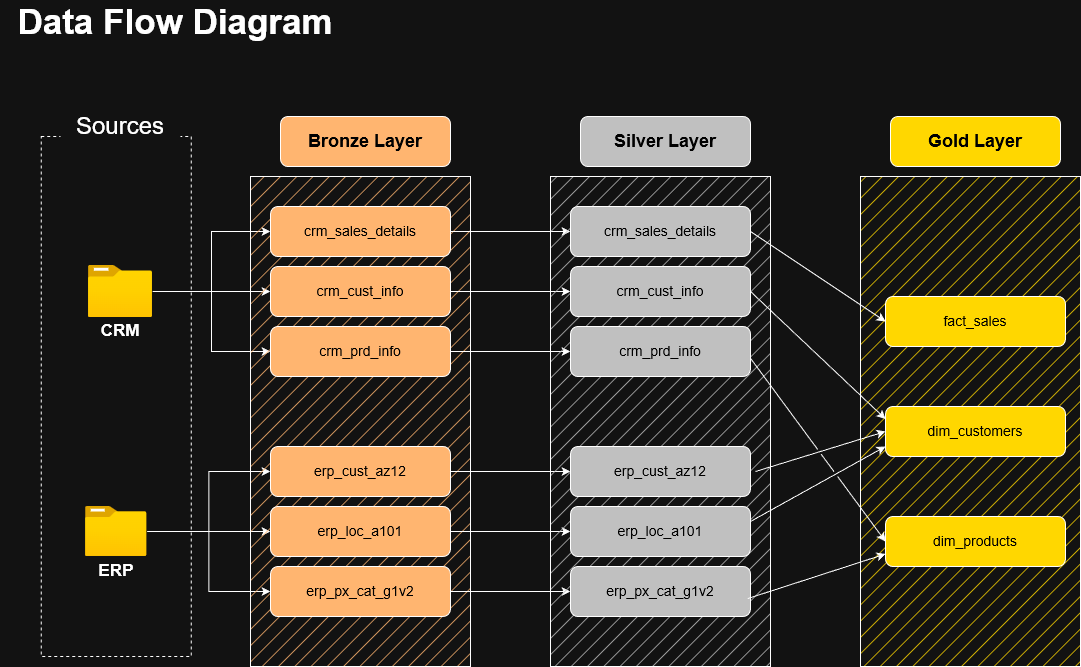

The diagram above was exported from draw.io. Its source (the exported page's mxGraphModel, read from the mxfile embedded in the PNG):
<mxGraphModel dx="1635" dy="1065" grid="1" gridSize="10" guides="1" tooltips="1" connect="1" arrows="1" fold="1" page="1" pageScale="1" pageWidth="850" pageHeight="1100" math="0" shadow="0">
  <root>
    <mxCell id="0" />
    <mxCell id="1" parent="0" />
    <mxCell id="jGkMUWPm6D3DDRpKIBG8-2" parent="1" style="text;html=1;whiteSpace=wrap;strokeColor=none;fillColor=none;align=center;verticalAlign=middle;rounded=0;" value="&lt;b&gt;&lt;font style=&quot;font-size: 35px;&quot;&gt;Data Flow Diagram&lt;/font&gt;&lt;/b&gt;" vertex="1">
      <mxGeometry height="30" width="350" x="30" y="30" as="geometry" />
    </mxCell>
    <mxCell id="jGkMUWPm6D3DDRpKIBG8-3" parent="1" style="rounded=0;whiteSpace=wrap;html=1;fillColor=none;dashed=1;" value="" vertex="1">
      <mxGeometry height="520" width="150" x="70.8" y="160" as="geometry" />
    </mxCell>
    <mxCell id="jGkMUWPm6D3DDRpKIBG8-4" parent="1" style="rounded=1;whiteSpace=wrap;html=1;fillColor=default;strokeColor=none;" value="&lt;font style=&quot;font-size: 24px;&quot;&gt;Sources&lt;/font&gt;" vertex="1">
      <mxGeometry height="60" width="120" x="90" y="120" as="geometry" />
    </mxCell>
    <mxCell id="jGkMUWPm6D3DDRpKIBG8-21" edge="1" parent="1" source="jGkMUWPm6D3DDRpKIBG8-8" style="edgeStyle=orthogonalEdgeStyle;rounded=0;orthogonalLoop=1;jettySize=auto;html=1;" target="jGkMUWPm6D3DDRpKIBG8-19">
      <mxGeometry relative="1" as="geometry" />
    </mxCell>
    <mxCell id="jGkMUWPm6D3DDRpKIBG8-23" edge="1" parent="1" source="jGkMUWPm6D3DDRpKIBG8-8" style="edgeStyle=orthogonalEdgeStyle;rounded=0;orthogonalLoop=1;jettySize=auto;html=1;entryX=0;entryY=0.5;entryDx=0;entryDy=0;" target="jGkMUWPm6D3DDRpKIBG8-20">
      <mxGeometry relative="1" as="geometry" />
    </mxCell>
    <mxCell id="jGkMUWPm6D3DDRpKIBG8-24" edge="1" parent="1" source="jGkMUWPm6D3DDRpKIBG8-8" style="edgeStyle=orthogonalEdgeStyle;rounded=0;orthogonalLoop=1;jettySize=auto;html=1;entryX=0;entryY=0.5;entryDx=0;entryDy=0;" target="jGkMUWPm6D3DDRpKIBG8-18">
      <mxGeometry relative="1" as="geometry" />
    </mxCell>
    <mxCell id="jGkMUWPm6D3DDRpKIBG8-8" parent="1" style="image;aspect=fixed;html=1;points=[];align=center;fontSize=12;image=img/lib/azure2/general/Folder_Blank.svg;" value="" vertex="1">
      <mxGeometry height="52.1" width="64.2" x="117.89999999999999" y="288.95" as="geometry" />
    </mxCell>
    <mxCell id="jGkMUWPm6D3DDRpKIBG8-11" parent="1" style="text;html=1;whiteSpace=wrap;strokeColor=none;fillColor=none;align=center;verticalAlign=middle;rounded=0;" value="&lt;b&gt;&lt;font style=&quot;font-size: 17px;&quot;&gt;CRM&lt;/font&gt;&lt;/b&gt;" vertex="1">
      <mxGeometry height="30" width="60" x="120.00000000000001" y="340" as="geometry" />
    </mxCell>
    <mxCell id="jGkMUWPm6D3DDRpKIBG8-29" edge="1" parent="1" source="jGkMUWPm6D3DDRpKIBG8-12" style="edgeStyle=orthogonalEdgeStyle;rounded=0;orthogonalLoop=1;jettySize=auto;html=1;entryX=0;entryY=0.5;entryDx=0;entryDy=0;" target="jGkMUWPm6D3DDRpKIBG8-25">
      <mxGeometry relative="1" as="geometry" />
    </mxCell>
    <mxCell id="jGkMUWPm6D3DDRpKIBG8-30" edge="1" parent="1" source="jGkMUWPm6D3DDRpKIBG8-12" style="edgeStyle=orthogonalEdgeStyle;rounded=0;orthogonalLoop=1;jettySize=auto;html=1;" target="jGkMUWPm6D3DDRpKIBG8-26">
      <mxGeometry relative="1" as="geometry" />
    </mxCell>
    <mxCell id="jGkMUWPm6D3DDRpKIBG8-31" edge="1" parent="1" source="jGkMUWPm6D3DDRpKIBG8-12" style="edgeStyle=orthogonalEdgeStyle;rounded=0;orthogonalLoop=1;jettySize=auto;html=1;entryX=0;entryY=0.5;entryDx=0;entryDy=0;" target="jGkMUWPm6D3DDRpKIBG8-27">
      <mxGeometry relative="1" as="geometry" />
    </mxCell>
    <mxCell id="jGkMUWPm6D3DDRpKIBG8-12" parent="1" style="image;aspect=fixed;html=1;points=[];align=center;fontSize=12;image=img/lib/azure2/general/Folder_Blank.svg;" value="" vertex="1">
      <mxGeometry height="50" width="61.61" x="115" y="530" as="geometry" />
    </mxCell>
    <mxCell id="jGkMUWPm6D3DDRpKIBG8-15" parent="1" style="text;html=1;whiteSpace=wrap;strokeColor=none;fillColor=none;align=center;verticalAlign=middle;rounded=0;" value="&lt;b&gt;&lt;font style=&quot;font-size: 17px;&quot;&gt;ERP&lt;/font&gt;&lt;/b&gt;" vertex="1">
      <mxGeometry height="30" width="60" x="115.80000000000001" y="580" as="geometry" />
    </mxCell>
    <mxCell id="jGkMUWPm6D3DDRpKIBG8-16" parent="1" style="rounded=0;whiteSpace=wrap;html=1;fillColor=#FFB570;fillStyle=hatch;" value="" vertex="1">
      <mxGeometry height="490" width="220" x="280" y="200" as="geometry" />
    </mxCell>
    <mxCell id="jGkMUWPm6D3DDRpKIBG8-17" parent="1" style="rounded=1;whiteSpace=wrap;html=1;fillColor=#FFB570;" value="&lt;font style=&quot;font-size: 18px; color: rgb(0, 0, 0);&quot;&gt;&lt;b&gt;Bronze Layer&lt;/b&gt;&lt;/font&gt;" vertex="1">
      <mxGeometry height="50" width="170" x="310" y="140" as="geometry" />
    </mxCell>
    <mxCell id="b-Ah3m66mlymoV8Fa5F4-9" edge="1" parent="1" source="jGkMUWPm6D3DDRpKIBG8-18" style="edgeStyle=orthogonalEdgeStyle;rounded=0;orthogonalLoop=1;jettySize=auto;html=1;entryX=0;entryY=0.5;entryDx=0;entryDy=0;" target="b-Ah3m66mlymoV8Fa5F4-3">
      <mxGeometry relative="1" as="geometry" />
    </mxCell>
    <mxCell id="jGkMUWPm6D3DDRpKIBG8-18" parent="1" style="rounded=1;whiteSpace=wrap;html=1;fillColor=#FFB570;" value="&lt;font color=&quot;#000000&quot; style=&quot;font-size: 14px;&quot;&gt;crm_sales_details&lt;/font&gt;" vertex="1">
      <mxGeometry height="50" width="180" x="300" y="230" as="geometry" />
    </mxCell>
    <mxCell id="b-Ah3m66mlymoV8Fa5F4-10" edge="1" parent="1" source="jGkMUWPm6D3DDRpKIBG8-19" style="edgeStyle=orthogonalEdgeStyle;rounded=0;orthogonalLoop=1;jettySize=auto;html=1;entryX=0;entryY=0.5;entryDx=0;entryDy=0;" target="b-Ah3m66mlymoV8Fa5F4-4">
      <mxGeometry relative="1" as="geometry" />
    </mxCell>
    <mxCell id="jGkMUWPm6D3DDRpKIBG8-19" parent="1" style="rounded=1;whiteSpace=wrap;html=1;fillColor=#FFB570;" value="&lt;font color=&quot;#000000&quot;&gt;&lt;span style=&quot;font-size: 14px;&quot;&gt;crm_cust_info&lt;/span&gt;&lt;/font&gt;" vertex="1">
      <mxGeometry height="50" width="180" x="300" y="290" as="geometry" />
    </mxCell>
    <mxCell id="b-Ah3m66mlymoV8Fa5F4-11" edge="1" parent="1" source="jGkMUWPm6D3DDRpKIBG8-20" style="edgeStyle=orthogonalEdgeStyle;rounded=0;orthogonalLoop=1;jettySize=auto;html=1;entryX=0;entryY=0.5;entryDx=0;entryDy=0;" target="b-Ah3m66mlymoV8Fa5F4-5">
      <mxGeometry relative="1" as="geometry" />
    </mxCell>
    <mxCell id="jGkMUWPm6D3DDRpKIBG8-20" parent="1" style="rounded=1;whiteSpace=wrap;html=1;fillColor=#FFB570;" value="&lt;font color=&quot;#000000&quot;&gt;&lt;span style=&quot;font-size: 14px;&quot;&gt;crm_prd_info&lt;/span&gt;&lt;/font&gt;" vertex="1">
      <mxGeometry height="50" width="180" x="300" y="350" as="geometry" />
    </mxCell>
    <mxCell id="b-Ah3m66mlymoV8Fa5F4-13" edge="1" parent="1" source="jGkMUWPm6D3DDRpKIBG8-25" style="edgeStyle=orthogonalEdgeStyle;rounded=0;orthogonalLoop=1;jettySize=auto;html=1;entryX=0;entryY=0.5;entryDx=0;entryDy=0;" target="b-Ah3m66mlymoV8Fa5F4-6">
      <mxGeometry relative="1" as="geometry" />
    </mxCell>
    <mxCell id="jGkMUWPm6D3DDRpKIBG8-25" parent="1" style="rounded=1;whiteSpace=wrap;html=1;fillColor=#FFB570;" value="&lt;font color=&quot;#000000&quot;&gt;&lt;span style=&quot;font-size: 14px;&quot;&gt;erp_cust_az12&lt;/span&gt;&lt;/font&gt;" vertex="1">
      <mxGeometry height="50" width="180" x="300" y="470" as="geometry" />
    </mxCell>
    <mxCell id="b-Ah3m66mlymoV8Fa5F4-14" edge="1" parent="1" source="jGkMUWPm6D3DDRpKIBG8-26" style="edgeStyle=orthogonalEdgeStyle;rounded=0;orthogonalLoop=1;jettySize=auto;html=1;entryX=0;entryY=0.5;entryDx=0;entryDy=0;" target="b-Ah3m66mlymoV8Fa5F4-7">
      <mxGeometry relative="1" as="geometry" />
    </mxCell>
    <mxCell id="jGkMUWPm6D3DDRpKIBG8-26" parent="1" style="rounded=1;whiteSpace=wrap;html=1;fillColor=#FFB570;" value="&lt;font color=&quot;#000000&quot;&gt;&lt;span style=&quot;font-size: 14px;&quot;&gt;erp_loc_a101&lt;/span&gt;&lt;/font&gt;" vertex="1">
      <mxGeometry height="50" width="180" x="300" y="530" as="geometry" />
    </mxCell>
    <mxCell id="b-Ah3m66mlymoV8Fa5F4-15" edge="1" parent="1" source="jGkMUWPm6D3DDRpKIBG8-27" style="edgeStyle=orthogonalEdgeStyle;rounded=0;orthogonalLoop=1;jettySize=auto;html=1;entryX=0;entryY=0.5;entryDx=0;entryDy=0;" target="b-Ah3m66mlymoV8Fa5F4-8">
      <mxGeometry relative="1" as="geometry" />
    </mxCell>
    <mxCell id="jGkMUWPm6D3DDRpKIBG8-27" parent="1" style="rounded=1;whiteSpace=wrap;html=1;fillColor=#FFB570;" value="&lt;font color=&quot;#000000&quot;&gt;&lt;span style=&quot;font-size: 14px;&quot;&gt;erp_px_cat_g1v2&lt;/span&gt;&lt;/font&gt;" vertex="1">
      <mxGeometry height="50" width="180" x="300" y="590" as="geometry" />
    </mxCell>
    <mxCell id="b-Ah3m66mlymoV8Fa5F4-1" parent="1" style="rounded=0;whiteSpace=wrap;html=1;fillColor=#C0C0C0;fillStyle=hatch;" value="" vertex="1">
      <mxGeometry height="490" width="220" x="580" y="200" as="geometry" />
    </mxCell>
    <mxCell id="b-Ah3m66mlymoV8Fa5F4-2" parent="1" style="rounded=1;whiteSpace=wrap;html=1;fillColor=#C0C0C0;" value="&lt;font style=&quot;font-size: 18px; color: rgb(0, 0, 0);&quot;&gt;&lt;b&gt;Silver Layer&lt;/b&gt;&lt;/font&gt;" vertex="1">
      <mxGeometry height="50" width="170" x="610" y="140" as="geometry" />
    </mxCell>
    <mxCell id="b-Ah3m66mlymoV8Fa5F4-3" parent="1" style="rounded=1;whiteSpace=wrap;html=1;fillColor=#C0C0C0;" value="&lt;font color=&quot;#000000&quot; style=&quot;font-size: 14px;&quot;&gt;crm_sales_details&lt;/font&gt;" vertex="1">
      <mxGeometry height="50" width="180" x="600" y="230" as="geometry" />
    </mxCell>
    <mxCell id="b-Ah3m66mlymoV8Fa5F4-4" parent="1" style="rounded=1;whiteSpace=wrap;html=1;fillColor=#C0C0C0;" value="&lt;font color=&quot;#000000&quot;&gt;&lt;span style=&quot;font-size: 14px;&quot;&gt;crm_cust_info&lt;/span&gt;&lt;/font&gt;" vertex="1">
      <mxGeometry height="50" width="180" x="600" y="290" as="geometry" />
    </mxCell>
    <mxCell id="b-Ah3m66mlymoV8Fa5F4-5" parent="1" style="rounded=1;whiteSpace=wrap;html=1;fillColor=#C0C0C0;" value="&lt;font color=&quot;#000000&quot;&gt;&lt;span style=&quot;font-size: 14px;&quot;&gt;crm_prd_info&lt;/span&gt;&lt;/font&gt;" vertex="1">
      <mxGeometry height="50" width="180" x="600" y="350" as="geometry" />
    </mxCell>
    <mxCell id="b-Ah3m66mlymoV8Fa5F4-6" parent="1" style="rounded=1;whiteSpace=wrap;html=1;fillColor=#C0C0C0;" value="&lt;font color=&quot;#000000&quot;&gt;&lt;span style=&quot;font-size: 14px;&quot;&gt;erp_cust_az12&lt;/span&gt;&lt;/font&gt;" vertex="1">
      <mxGeometry height="50" width="180" x="600" y="470" as="geometry" />
    </mxCell>
    <mxCell id="b-Ah3m66mlymoV8Fa5F4-7" parent="1" style="rounded=1;whiteSpace=wrap;html=1;fillColor=#C0C0C0;" value="&lt;font color=&quot;#000000&quot;&gt;&lt;span style=&quot;font-size: 14px;&quot;&gt;erp_loc_a101&lt;/span&gt;&lt;/font&gt;" vertex="1">
      <mxGeometry height="50" width="180" x="600" y="530" as="geometry" />
    </mxCell>
    <mxCell id="b-Ah3m66mlymoV8Fa5F4-8" parent="1" style="rounded=1;whiteSpace=wrap;html=1;fillColor=#C0C0C0;" value="&lt;font color=&quot;#000000&quot;&gt;&lt;span style=&quot;font-size: 14px;&quot;&gt;erp_px_cat_g1v2&lt;/span&gt;&lt;/font&gt;" vertex="1">
      <mxGeometry height="50" width="180" x="600" y="590" as="geometry" />
    </mxCell>
    <mxCell id="myeGSjJvDwOgHxtFS6Lp-1" parent="1" style="rounded=0;whiteSpace=wrap;html=1;fillColor=#FFD700;fillStyle=hatch;" value="" vertex="1">
      <mxGeometry height="490" width="220" x="890" y="200" as="geometry" />
    </mxCell>
    <mxCell id="myeGSjJvDwOgHxtFS6Lp-2" parent="1" style="rounded=1;whiteSpace=wrap;html=1;fillColor=#FFD700;" value="&lt;font style=&quot;font-size: 18px; color: rgb(0, 0, 0);&quot;&gt;&lt;b&gt;Gold Layer&lt;/b&gt;&lt;/font&gt;" vertex="1">
      <mxGeometry height="50" width="170" x="920" y="140" as="geometry" />
    </mxCell>
    <mxCell id="myeGSjJvDwOgHxtFS6Lp-6" parent="1" style="rounded=1;whiteSpace=wrap;html=1;fillColor=#FFD700;" value="&lt;font color=&quot;#000000&quot;&gt;&lt;span style=&quot;font-size: 14px;&quot;&gt;fact_sales&lt;/span&gt;&lt;/font&gt;" vertex="1">
      <mxGeometry height="50" width="180" x="915" y="320" as="geometry" />
    </mxCell>
    <mxCell id="myeGSjJvDwOgHxtFS6Lp-7" parent="1" style="rounded=1;whiteSpace=wrap;html=1;fillColor=#FFD700;" value="&lt;font color=&quot;#000000&quot;&gt;&lt;span style=&quot;font-size: 14px;&quot;&gt;dim_customers&lt;/span&gt;&lt;/font&gt;" vertex="1">
      <mxGeometry height="50" width="180" x="915" y="430" as="geometry" />
    </mxCell>
    <mxCell id="myeGSjJvDwOgHxtFS6Lp-8" parent="1" style="rounded=1;whiteSpace=wrap;html=1;fillColor=#FFD700;" value="&lt;font color=&quot;#000000&quot;&gt;&lt;span style=&quot;font-size: 14px;&quot;&gt;dim_products&lt;/span&gt;&lt;/font&gt;" vertex="1">
      <mxGeometry height="50" width="180" x="915" y="540" as="geometry" />
    </mxCell>
    <mxCell id="myeGSjJvDwOgHxtFS6Lp-10" edge="1" parent="1" source="b-Ah3m66mlymoV8Fa5F4-3" style="endArrow=classic;html=1;rounded=0;exitX=1;exitY=0.5;exitDx=0;exitDy=0;entryX=0;entryY=0.5;entryDx=0;entryDy=0;jumpStyle=gap;" target="myeGSjJvDwOgHxtFS6Lp-6" value="">
      <mxGeometry height="50" relative="1" width="50" as="geometry">
        <mxPoint x="820" y="300" as="sourcePoint" />
        <mxPoint x="870" y="250" as="targetPoint" />
      </mxGeometry>
    </mxCell>
    <mxCell id="myeGSjJvDwOgHxtFS6Lp-12" edge="1" parent="1" source="b-Ah3m66mlymoV8Fa5F4-4" style="endArrow=classic;html=1;rounded=0;exitX=1;exitY=0.5;exitDx=0;exitDy=0;entryX=0;entryY=0.25;entryDx=0;entryDy=0;jumpStyle=gap;" target="myeGSjJvDwOgHxtFS6Lp-7" value="">
      <mxGeometry height="50" relative="1" width="50" as="geometry">
        <mxPoint x="820" y="410" as="sourcePoint" />
        <mxPoint x="870" y="360" as="targetPoint" />
      </mxGeometry>
    </mxCell>
    <mxCell id="myeGSjJvDwOgHxtFS6Lp-13" edge="1" parent="1" style="endArrow=classic;html=1;rounded=0;exitX=1;exitY=0.5;exitDx=0;exitDy=0;jumpStyle=gap;" value="">
      <mxGeometry height="50" relative="1" width="50" as="geometry">
        <mxPoint x="785" y="495" as="sourcePoint" />
        <mxPoint x="915" y="455" as="targetPoint" />
      </mxGeometry>
    </mxCell>
    <mxCell id="myeGSjJvDwOgHxtFS6Lp-14" edge="1" parent="1" style="endArrow=classic;html=1;rounded=0;exitX=1;exitY=0.5;exitDx=0;exitDy=0;entryX=0;entryY=1;entryDx=0;entryDy=0;jumpStyle=gap;" value="">
      <mxGeometry height="50" relative="1" width="50" as="geometry">
        <mxPoint x="780" y="545" as="sourcePoint" />
        <mxPoint x="915" y="470" as="targetPoint" />
      </mxGeometry>
    </mxCell>
    <mxCell id="myeGSjJvDwOgHxtFS6Lp-15" edge="1" parent="1" source="b-Ah3m66mlymoV8Fa5F4-5" style="endArrow=classic;html=1;rounded=0;exitX=1;exitY=0.636;exitDx=0;exitDy=0;exitPerimeter=0;jumpStyle=gap;" value="">
      <mxGeometry height="50" relative="1" width="50" as="geometry">
        <mxPoint x="825" y="400" as="sourcePoint" />
        <mxPoint x="915" y="565" as="targetPoint" />
      </mxGeometry>
    </mxCell>
    <mxCell id="myeGSjJvDwOgHxtFS6Lp-16" edge="1" parent="1" source="b-Ah3m66mlymoV8Fa5F4-8" style="endArrow=classic;html=1;rounded=0;exitX=0.985;exitY=0.641;exitDx=0;exitDy=0;exitPerimeter=0;entryX=0;entryY=0.75;entryDx=0;entryDy=0;jumpStyle=gap;" target="myeGSjJvDwOgHxtFS6Lp-8" value="">
      <mxGeometry height="50" relative="1" width="50" as="geometry">
        <mxPoint x="820" y="640" as="sourcePoint" />
        <mxPoint x="870" y="590" as="targetPoint" />
      </mxGeometry>
    </mxCell>
  </root>
</mxGraphModel>